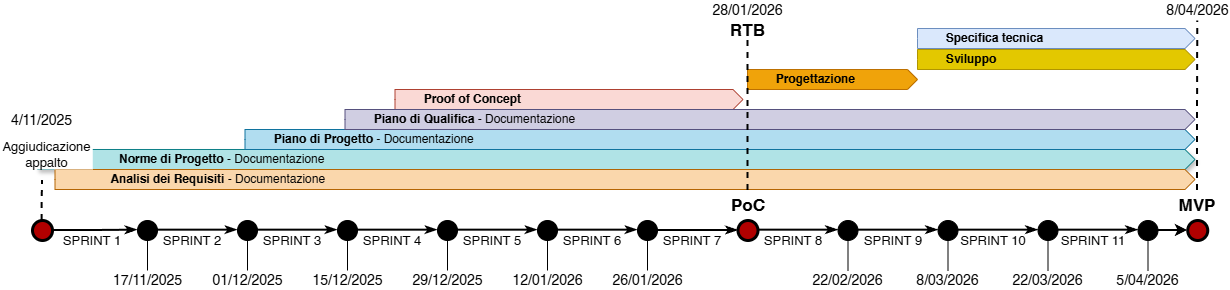

The diagram above was exported from draw.io. Its source (the exported page's mxGraphModel, read from the mxfile embedded in the PNG):
<mxGraphModel dx="2351" dy="818" grid="1" gridSize="10" guides="1" tooltips="1" connect="1" arrows="1" fold="1" page="1" pageScale="1" pageWidth="850" pageHeight="1100" math="0" shadow="0" adaptiveColors="none">
  <root>
    <mxCell id="0" />
    <mxCell id="1" parent="0" />
    <mxCell id="2" parent="1" style="text;html=1;whiteSpace=wrap;strokeColor=none;fillColor=none;align=center;verticalAlign=middle;rounded=0;fontSize=17;fontStyle=1;fillStyle=auto;" value="PoC" vertex="1">
      <mxGeometry height="30" width="30" x="755.5" y="280" as="geometry" />
    </mxCell>
    <mxCell id="3" parent="1" style="html=1;shadow=0;dashed=0;align=left;verticalAlign=middle;shape=mxgraph.arrows2.arrow;dy=0;dx=10;notch=0;fillColor=#fad9d5;strokeColor=#ae4132;fontStyle=1" value="&lt;span style=&quot;white-space: pre;&quot;&gt;&#09;&lt;/span&gt;Proof of Concept" vertex="1">
      <mxGeometry height="20" width="348" x="417.5" y="179" as="geometry" />
    </mxCell>
    <mxCell id="4" parent="1" style="ellipse;whiteSpace=wrap;html=1;aspect=fixed;fillColor=#B10000;strokeWidth=3;fontColor=#ffffff;strokeColor=#000000;" value="" vertex="1">
      <mxGeometry height="20" width="20" x="55" y="310" as="geometry" />
    </mxCell>
    <mxCell id="5" parent="1" style="text;html=1;whiteSpace=wrap;strokeColor=none;fillColor=none;align=center;verticalAlign=middle;rounded=0;fontSize=14;" value="4/11/2025" vertex="1">
      <mxGeometry height="20" width="65" x="32.5" y="200" as="geometry" />
    </mxCell>
    <mxCell id="6" parent="1" style="ellipse;whiteSpace=wrap;html=1;aspect=fixed;fillColor=#000000;strokeWidth=1;fontColor=#ffffff;strokeColor=#000000;" value="" vertex="1">
      <mxGeometry height="20" width="20" x="460" y="310" as="geometry" />
    </mxCell>
    <mxCell id="7" parent="1" style="text;html=1;whiteSpace=wrap;strokeColor=none;fillColor=#FFFFFF;align=center;verticalAlign=middle;rounded=0;fontSize=14;" value="28/01/2026" vertex="1">
      <mxGeometry height="20" width="65" x="738" y="90" as="geometry" />
    </mxCell>
    <mxCell id="8" parent="1" style="ellipse;whiteSpace=wrap;html=1;aspect=fixed;fillColor=#B10000;strokeWidth=3;fontColor=#ffffff;strokeColor=#000000;" value="" vertex="1">
      <mxGeometry height="20" width="20" x="760.5" y="310" as="geometry" />
    </mxCell>
    <mxCell id="9" parent="1" style="text;html=1;whiteSpace=wrap;strokeColor=none;fillColor=#FFFFFF;align=center;verticalAlign=middle;rounded=0;fontSize=17;fontStyle=1;fillStyle=auto;" value="RTB" vertex="1">
      <mxGeometry height="20" width="75" x="733" y="110" as="geometry" />
    </mxCell>
    <mxCell id="10" edge="1" parent="1" style="edgeStyle=orthogonalEdgeStyle;rounded=0;orthogonalLoop=1;jettySize=auto;html=1;strokeWidth=2;endArrow=none;endFill=0;dashed=1;strokeColor=light-dark(#000000,#909090);" value="">
      <mxGeometry relative="1" as="geometry">
        <mxPoint x="787.5" y="309.9999999999999" as="sourcePoint" />
        <mxPoint x="787.4827586206895" y="309.9999999999999" as="targetPoint" />
      </mxGeometry>
    </mxCell>
    <mxCell id="11" parent="1" style="ellipse;whiteSpace=wrap;html=1;aspect=fixed;fillColor=#000000;strokeWidth=1;fontColor=#ffffff;strokeColor=#000000;" value="" vertex="1">
      <mxGeometry height="20" width="20" x="560" y="310" as="geometry" />
    </mxCell>
    <mxCell id="12" parent="1" style="ellipse;whiteSpace=wrap;html=1;aspect=fixed;fillColor=#000000;strokeWidth=1;fontColor=#ffffff;strokeColor=#000000;" value="" vertex="1">
      <mxGeometry height="20" width="20" x="360" y="310" as="geometry" />
    </mxCell>
    <mxCell id="13" parent="1" style="ellipse;whiteSpace=wrap;html=1;aspect=fixed;fillColor=#000000;strokeWidth=1;fontColor=#ffffff;strokeColor=#000000;" value="" vertex="1">
      <mxGeometry height="20" width="20" x="660" y="310" as="geometry" />
    </mxCell>
    <mxCell id="14" edge="1" parent="1" source="13" style="edgeStyle=orthogonalEdgeStyle;rounded=0;orthogonalLoop=1;jettySize=auto;html=1;strokeWidth=2;endArrow=classicThin;endFill=1;entryX=0;entryY=0.5;entryDx=0;entryDy=0;exitX=1;exitY=0.5;exitDx=0;exitDy=0;" target="8" value="">
      <mxGeometry relative="1" as="geometry">
        <mxPoint x="530" y="350" as="sourcePoint" />
        <mxPoint x="400" y="330" as="targetPoint" />
      </mxGeometry>
    </mxCell>
    <mxCell id="15" parent="1" style="ellipse;whiteSpace=wrap;html=1;aspect=fixed;fillColor=#000000;strokeWidth=1;fontColor=#ffffff;strokeColor=#000000;" value="" vertex="1">
      <mxGeometry height="20" width="20" x="260" y="310" as="geometry" />
    </mxCell>
    <mxCell id="16" edge="1" parent="1" style="edgeStyle=orthogonalEdgeStyle;rounded=0;orthogonalLoop=1;jettySize=auto;html=1;strokeWidth=2;endArrow=classicThin;endFill=1;exitX=1;exitY=0.5;exitDx=0;exitDy=0;entryX=0;entryY=0.5;entryDx=0;entryDy=0;" value="">
      <mxGeometry relative="1" as="geometry">
        <mxPoint x="580" y="319.66" as="sourcePoint" />
        <mxPoint x="660" y="319.66" as="targetPoint" />
      </mxGeometry>
    </mxCell>
    <mxCell id="17" edge="1" parent="1" style="edgeStyle=orthogonalEdgeStyle;rounded=0;orthogonalLoop=1;jettySize=auto;html=1;strokeWidth=2;endArrow=classicThin;endFill=1;exitX=1;exitY=0.5;exitDx=0;exitDy=0;entryX=0;entryY=0.5;entryDx=0;entryDy=0;" value="">
      <mxGeometry relative="1" as="geometry">
        <mxPoint x="480" y="319.66" as="sourcePoint" />
        <mxPoint x="560" y="319.66" as="targetPoint" />
      </mxGeometry>
    </mxCell>
    <mxCell id="18" edge="1" parent="1" style="edgeStyle=orthogonalEdgeStyle;rounded=0;orthogonalLoop=1;jettySize=auto;html=1;strokeWidth=2;endArrow=classicThin;endFill=1;exitX=1;exitY=0.5;exitDx=0;exitDy=0;entryX=0;entryY=0.5;entryDx=0;entryDy=0;" value="">
      <mxGeometry relative="1" as="geometry">
        <mxPoint x="380" y="319.66" as="sourcePoint" />
        <mxPoint x="460" y="319.66" as="targetPoint" />
      </mxGeometry>
    </mxCell>
    <mxCell id="19" edge="1" parent="1" style="edgeStyle=orthogonalEdgeStyle;rounded=0;orthogonalLoop=1;jettySize=auto;html=1;strokeWidth=2;endArrow=classicThin;endFill=1;exitX=1;exitY=0.5;exitDx=0;exitDy=0;entryX=0;entryY=0.5;entryDx=0;entryDy=0;" value="">
      <mxGeometry relative="1" as="geometry">
        <mxPoint x="280" y="319.66" as="sourcePoint" />
        <mxPoint x="360" y="319.66" as="targetPoint" />
      </mxGeometry>
    </mxCell>
    <mxCell id="20" edge="1" parent="1" style="edgeStyle=orthogonalEdgeStyle;rounded=0;orthogonalLoop=1;jettySize=auto;html=1;strokeWidth=2;endArrow=classicThin;endFill=1;exitX=1;exitY=0.5;exitDx=0;exitDy=0;entryX=0;entryY=0.5;entryDx=0;entryDy=0;" value="">
      <mxGeometry relative="1" as="geometry">
        <mxPoint x="180" y="319.66" as="sourcePoint" />
        <mxPoint x="260" y="319.66" as="targetPoint" />
      </mxGeometry>
    </mxCell>
    <mxCell id="21" edge="1" parent="1" source="4" style="edgeStyle=orthogonalEdgeStyle;rounded=0;orthogonalLoop=1;jettySize=auto;html=1;strokeWidth=2;endArrow=classicThin;endFill=1;exitX=1;exitY=0.5;exitDx=0;exitDy=0;entryX=0;entryY=0.5;entryDx=0;entryDy=0;" value="">
      <mxGeometry relative="1" as="geometry">
        <mxPoint x="80" y="319.66" as="sourcePoint" />
        <mxPoint x="160" y="319.66" as="targetPoint" />
      </mxGeometry>
    </mxCell>
    <mxCell id="22" edge="1" parent="1" source="23" style="edgeStyle=orthogonalEdgeStyle;rounded=0;orthogonalLoop=1;jettySize=auto;html=1;exitX=0.5;exitY=1;exitDx=0;exitDy=0;entryX=0.5;entryY=0;entryDx=0;entryDy=0;endArrow=none;endFill=0;" target="35">
      <mxGeometry relative="1" as="geometry" />
    </mxCell>
    <mxCell id="23" parent="1" style="ellipse;whiteSpace=wrap;html=1;aspect=fixed;fillColor=#000000;strokeWidth=1;fontColor=#ffffff;strokeColor=#000000;" value="" vertex="1">
      <mxGeometry height="20" width="20" x="160" y="310" as="geometry" />
    </mxCell>
    <mxCell id="24" parent="1" style="text;html=1;whiteSpace=wrap;strokeColor=none;fillColor=none;align=center;verticalAlign=middle;rounded=0;fontSize=13;fontFamily=Helvetica;" value="SPRINT 1" vertex="1">
      <mxGeometry height="20" width="70" x="80" y="320" as="geometry" />
    </mxCell>
    <mxCell id="25" parent="1" style="text;html=1;whiteSpace=wrap;strokeColor=none;fillColor=none;align=center;verticalAlign=middle;rounded=0;fontSize=13;fontFamily=Helvetica;" value="SPRINT 2" vertex="1">
      <mxGeometry height="20" width="70" x="180" y="320" as="geometry" />
    </mxCell>
    <mxCell id="26" parent="1" style="text;html=1;whiteSpace=wrap;strokeColor=none;fillColor=none;align=center;verticalAlign=middle;rounded=0;fontSize=13;fontFamily=Helvetica;" value="SPRINT 3" vertex="1">
      <mxGeometry height="20" width="70" x="280" y="320" as="geometry" />
    </mxCell>
    <mxCell id="27" parent="1" style="text;html=1;whiteSpace=wrap;strokeColor=none;fillColor=none;align=center;verticalAlign=middle;rounded=0;fontSize=13;fontFamily=Helvetica;" value="SPRINT 4" vertex="1">
      <mxGeometry height="20" width="70" x="380" y="320" as="geometry" />
    </mxCell>
    <mxCell id="28" parent="1" style="text;html=1;whiteSpace=wrap;strokeColor=none;fillColor=none;align=center;verticalAlign=middle;rounded=0;fontSize=13;fontFamily=Helvetica;" value="SPRINT 5" vertex="1">
      <mxGeometry height="20" width="70" x="480" y="320" as="geometry" />
    </mxCell>
    <mxCell id="29" parent="1" style="text;html=1;whiteSpace=wrap;strokeColor=none;fillColor=none;align=center;verticalAlign=middle;rounded=0;fontSize=13;fontFamily=Helvetica;" value="SPRINT 6" vertex="1">
      <mxGeometry height="20" width="70" x="580" y="320" as="geometry" />
    </mxCell>
    <mxCell id="30" parent="1" style="text;html=1;whiteSpace=wrap;strokeColor=none;fillColor=none;align=center;verticalAlign=middle;rounded=0;fontSize=13;fontFamily=Helvetica;" value="SPRINT 7" vertex="1">
      <mxGeometry height="20" width="70" x="680" y="320" as="geometry" />
    </mxCell>
    <mxCell id="31" parent="1" style="html=1;shadow=1;dashed=0;align=left;verticalAlign=middle;shape=mxgraph.arrows2.arrow;dy=0;dx=10;notch=0;fillColor=#b0e3e6;strokeColor=#0e8088;" value="&lt;b&gt;&lt;span style=&quot;white-space: pre;&quot;&gt;&lt;span style=&quot;white-space: pre;&quot;&gt;&#09;&lt;/span&gt;&lt;span style=&quot;white-space: pre;&quot;&gt;&#09;&lt;/span&gt;&#09;&lt;/span&gt;Norme di Progetto&lt;/b&gt; - Documentazione" vertex="1">
      <mxGeometry height="20" width="1157.5" x="60" y="239" as="geometry" />
    </mxCell>
    <mxCell id="32" parent="1" style="html=1;shadow=0;dashed=0;align=left;verticalAlign=middle;shape=mxgraph.arrows2.arrow;dy=0;dx=10;notch=0;fillColor=#b1ddf0;strokeColor=#10739e;" value="&lt;b&gt;&lt;span style=&quot;white-space: pre;&quot;&gt;&#09;&lt;/span&gt;Piano di Progetto&lt;/b&gt; - Documentazione" vertex="1">
      <mxGeometry height="20" width="950" x="267.5" y="219" as="geometry" />
    </mxCell>
    <mxCell id="33" parent="1" style="html=1;shadow=0;dashed=0;align=left;verticalAlign=middle;shape=mxgraph.arrows2.arrow;dy=0;dx=10;notch=0;fillColor=#fad7ac;strokeColor=#b46504;fontStyle=1" value="&lt;span style=&quot;white-space: pre;&quot;&gt;&#09;&lt;/span&gt;&lt;span style=&quot;white-space: pre;&quot;&gt;&#09;&lt;/span&gt;Analisi dei Requisiti &lt;span style=&quot;font-weight: normal;&quot;&gt;- Documentazione&lt;/span&gt;" vertex="1">
      <mxGeometry height="20" width="1140" x="77.5" y="259" as="geometry" />
    </mxCell>
    <mxCell id="34" parent="1" style="html=1;shadow=0;dashed=0;align=left;verticalAlign=middle;shape=mxgraph.arrows2.arrow;dy=0;dx=10;notch=0;fillColor=#d0cee2;strokeColor=#56517e;" value="&lt;b&gt;&lt;span style=&quot;white-space: pre;&quot;&gt;&#09;&lt;/span&gt;Piano di Qualifica&lt;/b&gt; - Documentazione" vertex="1">
      <mxGeometry height="20" width="850" x="367.5" y="199" as="geometry" />
    </mxCell>
    <mxCell id="35" parent="1" style="text;html=1;whiteSpace=wrap;strokeColor=none;fillColor=none;align=center;verticalAlign=middle;rounded=0;fontSize=14;" value="17/11/2025" vertex="1">
      <mxGeometry height="20" width="65" x="137.5" y="360" as="geometry" />
    </mxCell>
    <mxCell id="36" edge="1" parent="1" style="edgeStyle=orthogonalEdgeStyle;rounded=0;orthogonalLoop=1;jettySize=auto;html=1;exitX=0.5;exitY=1;exitDx=0;exitDy=0;entryX=0.5;entryY=0;entryDx=0;entryDy=0;endArrow=none;endFill=0;" target="37">
      <mxGeometry relative="1" as="geometry">
        <mxPoint x="270" y="330" as="sourcePoint" />
      </mxGeometry>
    </mxCell>
    <mxCell id="37" parent="1" style="text;html=1;whiteSpace=wrap;strokeColor=none;fillColor=none;align=center;verticalAlign=middle;rounded=0;fontSize=14;" value="01/12/2025" vertex="1">
      <mxGeometry height="20" width="65" x="237.5" y="360" as="geometry" />
    </mxCell>
    <mxCell id="38" edge="1" parent="1" style="edgeStyle=orthogonalEdgeStyle;rounded=0;orthogonalLoop=1;jettySize=auto;html=1;exitX=0.5;exitY=1;exitDx=0;exitDy=0;entryX=0.5;entryY=0;entryDx=0;entryDy=0;endArrow=none;endFill=0;" target="39">
      <mxGeometry relative="1" as="geometry">
        <mxPoint x="370" y="330" as="sourcePoint" />
      </mxGeometry>
    </mxCell>
    <mxCell id="39" parent="1" style="text;html=1;whiteSpace=wrap;strokeColor=none;fillColor=none;align=center;verticalAlign=middle;rounded=0;fontSize=14;" value="15/12/2025" vertex="1">
      <mxGeometry height="20" width="65" x="337.5" y="360" as="geometry" />
    </mxCell>
    <mxCell id="40" edge="1" parent="1" style="edgeStyle=orthogonalEdgeStyle;rounded=0;orthogonalLoop=1;jettySize=auto;html=1;exitX=0.5;exitY=1;exitDx=0;exitDy=0;entryX=0.5;entryY=0;entryDx=0;entryDy=0;endArrow=none;endFill=0;" target="41">
      <mxGeometry relative="1" as="geometry">
        <mxPoint x="470" y="330" as="sourcePoint" />
      </mxGeometry>
    </mxCell>
    <mxCell id="41" parent="1" style="text;html=1;whiteSpace=wrap;strokeColor=none;fillColor=none;align=center;verticalAlign=middle;rounded=0;fontSize=14;" value="29/12/2025" vertex="1">
      <mxGeometry height="20" width="65" x="437.5" y="360" as="geometry" />
    </mxCell>
    <mxCell id="42" edge="1" parent="1" style="edgeStyle=orthogonalEdgeStyle;rounded=0;orthogonalLoop=1;jettySize=auto;html=1;exitX=0.5;exitY=1;exitDx=0;exitDy=0;entryX=0.5;entryY=0;entryDx=0;entryDy=0;endArrow=none;endFill=0;" target="43">
      <mxGeometry relative="1" as="geometry">
        <mxPoint x="570" y="330" as="sourcePoint" />
      </mxGeometry>
    </mxCell>
    <mxCell id="43" parent="1" style="text;html=1;whiteSpace=wrap;strokeColor=none;fillColor=none;align=center;verticalAlign=middle;rounded=0;fontSize=14;" value="12/01/2026" vertex="1">
      <mxGeometry height="20" width="65" x="537.5" y="360" as="geometry" />
    </mxCell>
    <mxCell id="44" edge="1" parent="1" style="edgeStyle=orthogonalEdgeStyle;rounded=0;orthogonalLoop=1;jettySize=auto;html=1;exitX=0.5;exitY=1;exitDx=0;exitDy=0;entryX=0.5;entryY=0;entryDx=0;entryDy=0;endArrow=none;endFill=0;" target="45">
      <mxGeometry relative="1" as="geometry">
        <mxPoint x="670" y="330" as="sourcePoint" />
      </mxGeometry>
    </mxCell>
    <mxCell id="45" parent="1" style="text;html=1;whiteSpace=wrap;strokeColor=none;fillColor=none;align=center;verticalAlign=middle;rounded=0;fontSize=14;" value="26/01/2026" vertex="1">
      <mxGeometry height="20" width="65" x="637.5" y="360" as="geometry" />
    </mxCell>
    <mxCell id="46" edge="1" parent="1" style="edgeStyle=orthogonalEdgeStyle;rounded=0;orthogonalLoop=1;jettySize=auto;html=1;strokeWidth=2;endArrow=none;endFill=0;dashed=1;strokeColor=light-dark(#000000,#909090);exitX=0.475;exitY=0.5;exitDx=0;exitDy=0;exitPerimeter=0;" value="">
      <mxGeometry relative="1" as="geometry">
        <mxPoint x="64.65999999999997" y="310" as="sourcePoint" />
        <mxPoint x="65" y="270" as="targetPoint" />
      </mxGeometry>
    </mxCell>
    <mxCell id="47" parent="1" style="ellipse;whiteSpace=wrap;html=1;aspect=fixed;fillColor=#000000;strokeWidth=1;fontColor=#ffffff;strokeColor=#000000;" value="" vertex="1">
      <mxGeometry height="20" width="20" x="860.5" y="310" as="geometry" />
    </mxCell>
    <mxCell id="48" parent="1" style="ellipse;whiteSpace=wrap;html=1;aspect=fixed;fillColor=#000000;strokeWidth=1;fontColor=#ffffff;strokeColor=#000000;" value="" vertex="1">
      <mxGeometry height="20" width="20" x="960.5" y="310" as="geometry" />
    </mxCell>
    <mxCell id="49" edge="1" parent="1" style="edgeStyle=orthogonalEdgeStyle;rounded=0;orthogonalLoop=1;jettySize=auto;html=1;strokeWidth=2;endArrow=classicThin;endFill=1;exitX=1;exitY=0.5;exitDx=0;exitDy=0;entryX=0;entryY=0.5;entryDx=0;entryDy=0;" value="">
      <mxGeometry relative="1" as="geometry">
        <mxPoint x="880.5" y="319.66" as="sourcePoint" />
        <mxPoint x="960.5" y="319.66" as="targetPoint" />
      </mxGeometry>
    </mxCell>
    <mxCell id="50" edge="1" parent="1" style="edgeStyle=orthogonalEdgeStyle;rounded=0;orthogonalLoop=1;jettySize=auto;html=1;strokeWidth=2;endArrow=classicThin;endFill=1;exitX=1;exitY=0.5;exitDx=0;exitDy=0;entryX=0;entryY=0.5;entryDx=0;entryDy=0;" value="">
      <mxGeometry relative="1" as="geometry">
        <mxPoint x="780.5" y="319.66" as="sourcePoint" />
        <mxPoint x="860.5" y="319.66" as="targetPoint" />
      </mxGeometry>
    </mxCell>
    <mxCell id="51" parent="1" style="text;html=1;whiteSpace=wrap;strokeColor=none;fillColor=none;align=center;verticalAlign=middle;rounded=0;fontSize=13;fontFamily=Helvetica;" value="SPRINT 8" vertex="1">
      <mxGeometry height="20" width="70" x="780.5" y="320" as="geometry" />
    </mxCell>
    <mxCell id="52" parent="1" style="text;html=1;whiteSpace=wrap;strokeColor=none;fillColor=none;align=center;verticalAlign=middle;rounded=0;fontSize=13;fontFamily=Helvetica;" value="SPRINT 9" vertex="1">
      <mxGeometry height="20" width="70" x="880.5" y="320" as="geometry" />
    </mxCell>
    <mxCell id="53" edge="1" parent="1" style="edgeStyle=orthogonalEdgeStyle;rounded=0;orthogonalLoop=1;jettySize=auto;html=1;exitX=0.5;exitY=1;exitDx=0;exitDy=0;entryX=0.5;entryY=0;entryDx=0;entryDy=0;endArrow=none;endFill=0;" target="54">
      <mxGeometry relative="1" as="geometry">
        <mxPoint x="870.5" y="330" as="sourcePoint" />
      </mxGeometry>
    </mxCell>
    <mxCell id="54" parent="1" style="text;html=1;whiteSpace=wrap;strokeColor=none;fillColor=none;align=center;verticalAlign=middle;rounded=0;fontSize=14;" value="22/02/2026" vertex="1">
      <mxGeometry height="20" width="65" x="838" y="360" as="geometry" />
    </mxCell>
    <mxCell id="55" edge="1" parent="1" style="edgeStyle=orthogonalEdgeStyle;rounded=0;orthogonalLoop=1;jettySize=auto;html=1;exitX=0.5;exitY=1;exitDx=0;exitDy=0;entryX=0.5;entryY=0;entryDx=0;entryDy=0;endArrow=none;endFill=0;" target="56">
      <mxGeometry relative="1" as="geometry">
        <mxPoint x="970.5" y="330" as="sourcePoint" />
      </mxGeometry>
    </mxCell>
    <mxCell id="56" parent="1" style="text;html=1;whiteSpace=wrap;strokeColor=none;fillColor=none;align=center;verticalAlign=middle;rounded=0;fontSize=14;" value="8/03&lt;span style=&quot;background-color: transparent; color: light-dark(rgb(0, 0, 0), rgb(255, 255, 255));&quot;&gt;/2026&lt;/span&gt;" vertex="1">
      <mxGeometry height="20" width="65" x="938" y="360" as="geometry" />
    </mxCell>
    <mxCell id="57" edge="1" parent="1" style="edgeStyle=orthogonalEdgeStyle;rounded=0;orthogonalLoop=1;jettySize=auto;html=1;strokeWidth=2;endArrow=none;endFill=0;dashed=1;strokeColor=light-dark(#000000,#909090);" value="">
      <mxGeometry relative="1" as="geometry">
        <mxPoint x="987.5" y="309.9999999999999" as="sourcePoint" />
        <mxPoint x="987.4827586206895" y="309.9999999999999" as="targetPoint" />
      </mxGeometry>
    </mxCell>
    <mxCell id="58" parent="1" style="ellipse;whiteSpace=wrap;html=1;aspect=fixed;fillColor=#000000;strokeWidth=1;fontColor=#ffffff;strokeColor=#000000;" value="" vertex="1">
      <mxGeometry height="20" width="20" x="1060.5" y="310" as="geometry" />
    </mxCell>
    <mxCell id="59" parent="1" style="ellipse;whiteSpace=wrap;html=1;aspect=fixed;fillColor=#000000;strokeWidth=1;fontColor=#ffffff;strokeColor=#000000;" value="" vertex="1">
      <mxGeometry height="20" width="20" x="1160.5" y="310" as="geometry" />
    </mxCell>
    <mxCell id="60" edge="1" parent="1" style="edgeStyle=orthogonalEdgeStyle;rounded=0;orthogonalLoop=1;jettySize=auto;html=1;strokeWidth=2;endArrow=classicThin;endFill=1;exitX=1;exitY=0.5;exitDx=0;exitDy=0;entryX=0;entryY=0.5;entryDx=0;entryDy=0;" value="">
      <mxGeometry relative="1" as="geometry">
        <mxPoint x="1080.5" y="319.66" as="sourcePoint" />
        <mxPoint x="1160.5" y="319.66" as="targetPoint" />
      </mxGeometry>
    </mxCell>
    <mxCell id="61" edge="1" parent="1" style="edgeStyle=orthogonalEdgeStyle;rounded=0;orthogonalLoop=1;jettySize=auto;html=1;strokeWidth=2;endArrow=classicThin;endFill=1;exitX=1;exitY=0.5;exitDx=0;exitDy=0;entryX=0;entryY=0.5;entryDx=0;entryDy=0;" value="">
      <mxGeometry relative="1" as="geometry">
        <mxPoint x="980.5" y="319.66" as="sourcePoint" />
        <mxPoint x="1060.5" y="319.66" as="targetPoint" />
      </mxGeometry>
    </mxCell>
    <mxCell id="62" parent="1" style="text;html=1;whiteSpace=wrap;strokeColor=none;fillColor=none;align=center;verticalAlign=middle;rounded=0;fontSize=13;fontFamily=Helvetica;" value="SPRINT 10" vertex="1">
      <mxGeometry height="20" width="70" x="980.5" y="320" as="geometry" />
    </mxCell>
    <mxCell id="63" parent="1" style="text;html=1;whiteSpace=wrap;strokeColor=none;fillColor=none;align=center;verticalAlign=middle;rounded=0;fontSize=13;fontFamily=Helvetica;" value="SPRINT 11" vertex="1">
      <mxGeometry height="20" width="70" x="1080.5" y="320" as="geometry" />
    </mxCell>
    <mxCell id="64" edge="1" parent="1" style="edgeStyle=orthogonalEdgeStyle;rounded=0;orthogonalLoop=1;jettySize=auto;html=1;exitX=0.5;exitY=1;exitDx=0;exitDy=0;entryX=0.5;entryY=0;entryDx=0;entryDy=0;endArrow=none;endFill=0;" target="65">
      <mxGeometry relative="1" as="geometry">
        <mxPoint x="1070.5" y="330" as="sourcePoint" />
      </mxGeometry>
    </mxCell>
    <mxCell id="65" parent="1" style="text;html=1;whiteSpace=wrap;strokeColor=none;fillColor=none;align=center;verticalAlign=middle;rounded=0;fontSize=14;" value="22/03/2026" vertex="1">
      <mxGeometry height="20" width="65" x="1038" y="360" as="geometry" />
    </mxCell>
    <mxCell id="66" edge="1" parent="1" style="edgeStyle=orthogonalEdgeStyle;rounded=0;orthogonalLoop=1;jettySize=auto;html=1;exitX=0.5;exitY=1;exitDx=0;exitDy=0;entryX=0.5;entryY=0;entryDx=0;entryDy=0;endArrow=none;endFill=0;" target="67">
      <mxGeometry relative="1" as="geometry">
        <mxPoint x="1170.5" y="330" as="sourcePoint" />
      </mxGeometry>
    </mxCell>
    <mxCell id="67" parent="1" style="text;html=1;whiteSpace=wrap;strokeColor=none;fillColor=none;align=center;verticalAlign=middle;rounded=0;fontSize=14;" value="5/04/2026" vertex="1">
      <mxGeometry height="20" width="65" x="1138" y="360" as="geometry" />
    </mxCell>
    <mxCell id="68" parent="1" style="ellipse;whiteSpace=wrap;html=1;aspect=fixed;fillColor=#B10000;strokeWidth=3;fontColor=#ffffff;strokeColor=#000000;" value="" vertex="1">
      <mxGeometry height="20" width="20" x="1210.25" y="310" as="geometry" />
    </mxCell>
    <mxCell id="69" edge="1" parent="1" style="edgeStyle=orthogonalEdgeStyle;rounded=0;orthogonalLoop=1;jettySize=auto;html=1;strokeWidth=2;endArrow=none;endFill=0;dashed=1;strokeColor=light-dark(#000000,#909090);entryX=0.5;entryY=1;entryDx=0;entryDy=0;" target="70" value="">
      <mxGeometry relative="1" as="geometry">
        <mxPoint x="1220" y="280" as="sourcePoint" />
        <mxPoint x="1219.75" y="180" as="targetPoint" />
      </mxGeometry>
    </mxCell>
    <mxCell id="70" parent="1" style="text;html=1;whiteSpace=wrap;strokeColor=none;fillColor=#FFFFFF;align=center;verticalAlign=middle;rounded=0;fontSize=14;" value="8/04/2026" vertex="1">
      <mxGeometry height="20" width="65" x="1187.75" y="90" as="geometry" />
    </mxCell>
    <mxCell id="71" edge="1" parent="1" source="59" style="endArrow=classic;html=1;rounded=0;exitX=1;exitY=0.5;exitDx=0;exitDy=0;strokeWidth=2;" value="">
      <mxGeometry height="50" relative="1" width="50" as="geometry">
        <mxPoint x="1040" y="340" as="sourcePoint" />
        <mxPoint x="1210" y="320" as="targetPoint" />
      </mxGeometry>
    </mxCell>
    <mxCell id="72" parent="1" style="text;html=1;whiteSpace=wrap;strokeColor=none;fillColor=none;align=center;verticalAlign=middle;rounded=0;fontSize=17;fontStyle=1;fillStyle=auto;" value="MVP" vertex="1">
      <mxGeometry height="30" width="30" x="1205.25" y="280" as="geometry" />
    </mxCell>
    <mxCell id="73" parent="1" style="text;html=1;whiteSpace=wrap;strokeColor=none;fillColor=default;align=center;verticalAlign=middle;rounded=0;fontSize=13;fontFamily=Helvetica;" value="Aggiudicazione appalto" vertex="1">
      <mxGeometry height="30" width="92.5" x="22.759999999999998" y="229" as="geometry" />
    </mxCell>
    <mxCell id="74" parent="1" style="html=1;shadow=0;dashed=0;align=left;verticalAlign=middle;shape=mxgraph.arrows2.arrow;dy=0;dx=10;notch=0;fillColor=#e3c800;strokeColor=#B09500;fontStyle=1;fontColor=#000000;" value="&lt;span style=&quot;white-space: pre;&quot;&gt;&#09;&lt;/span&gt;Sviluppo" vertex="1">
      <mxGeometry height="20" width="277.5" x="940" y="139" as="geometry" />
    </mxCell>
    <mxCell id="75" parent="1" style="html=1;shadow=0;dashed=0;align=left;verticalAlign=middle;shape=mxgraph.arrows2.arrow;dy=0;dx=10;notch=0;fillColor=#f0a30a;strokeColor=#BD7000;fontStyle=1;fontColor=#000000;" value="&lt;span style=&quot;white-space: pre;&quot;&gt;&#09;&lt;/span&gt;Progettazione" vertex="1">
      <mxGeometry height="20" width="170" x="770" y="159" as="geometry" />
    </mxCell>
    <mxCell id="76" parent="1" style="html=1;shadow=0;dashed=0;align=left;verticalAlign=middle;shape=mxgraph.arrows2.arrow;dy=0;dx=10;notch=0;fillColor=#dae8fc;strokeColor=#6c8ebf;fontStyle=1;" value="&lt;span style=&quot;white-space: pre;&quot;&gt;&#09;&lt;/span&gt;Specifica tecnica" vertex="1">
      <mxGeometry height="20" width="277.5" x="940" y="118" as="geometry" />
    </mxCell>
    <mxCell id="77" edge="1" parent="1" source="2" style="edgeStyle=orthogonalEdgeStyle;rounded=0;orthogonalLoop=1;jettySize=auto;html=1;strokeWidth=2;endArrow=none;endFill=0;dashed=1;strokeColor=light-dark(#000000,#909090);exitX=0.5;exitY=0;exitDx=0;exitDy=0;entryX=0.5;entryY=1;entryDx=0;entryDy=0;" target="9" value="">
      <mxGeometry relative="1" as="geometry">
        <mxPoint x="770" y="400" as="sourcePoint" />
        <mxPoint x="770" y="180" as="targetPoint" />
      </mxGeometry>
    </mxCell>
  </root>
</mxGraphModel>